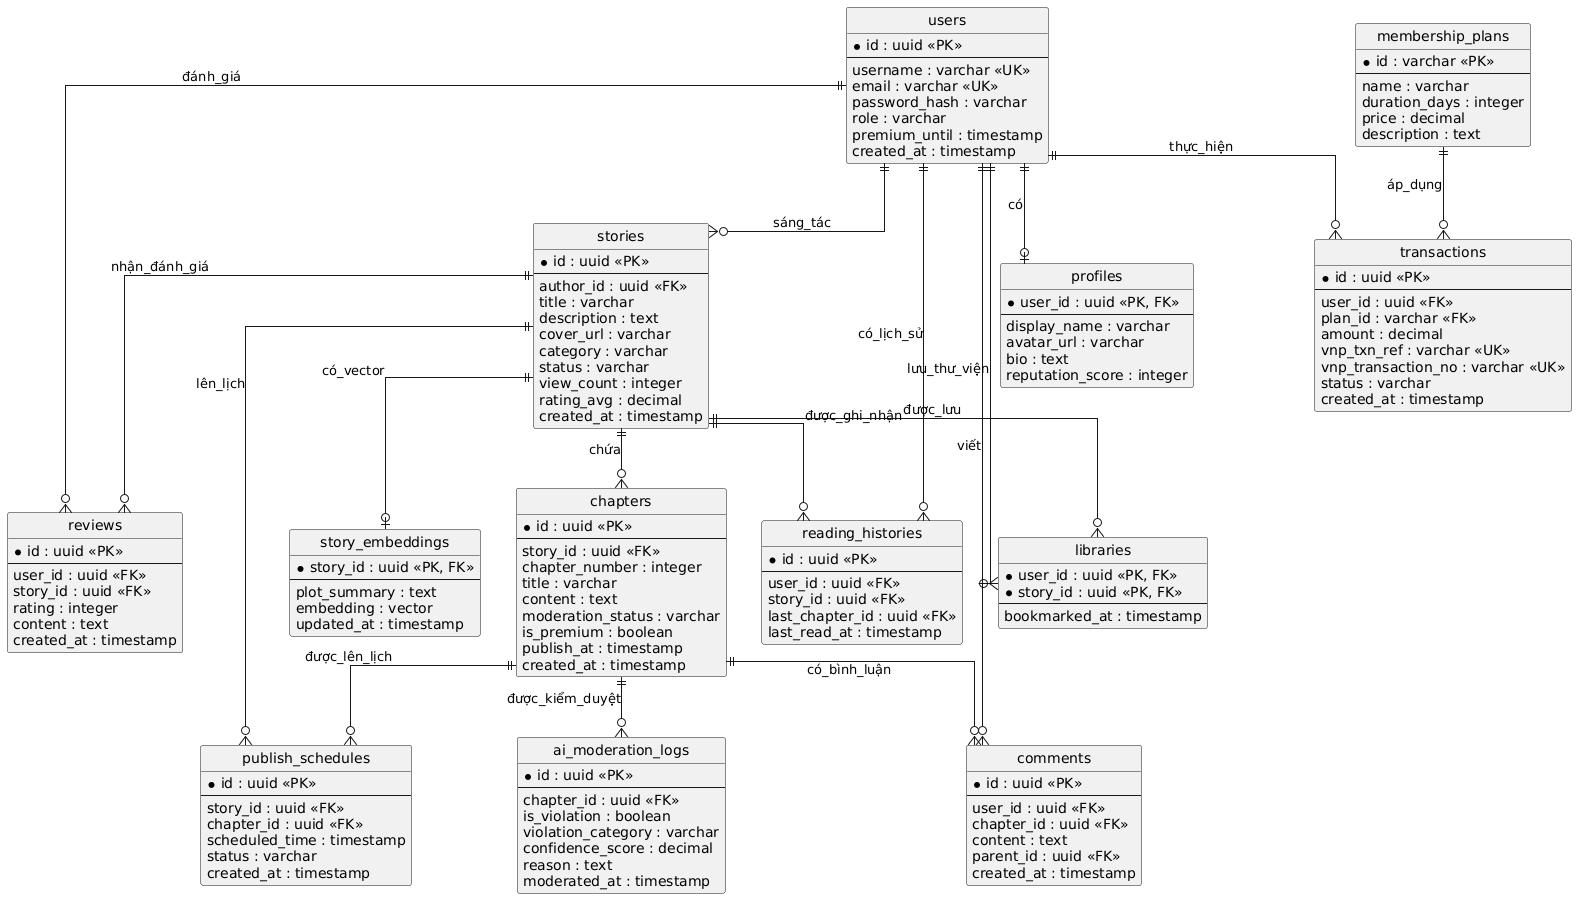

The diagram above was rendered by PlantUML. Its source (embedded in the PNG):
@startuml
' Hide the spot/icon to match standard ERD looks
hide circle

' Use orthogonal lines instead of straight/diagonal lines
skinparam linetype ortho

entity "users" {
  * id : uuid <<PK>>
  --
  username : varchar <<UK>>
  email : varchar <<UK>>
  password_hash : varchar
  role : varchar
  premium_until : timestamp
  created_at : timestamp
}

entity "profiles" {
  * user_id : uuid <<PK, FK>>
  --
  display_name : varchar
  avatar_url : varchar
  bio : text
  reputation_score : integer
}

entity "stories" {
  * id : uuid <<PK>>
  --
  author_id : uuid <<FK>>
  title : varchar
  description : text
  cover_url : varchar
  category : varchar
  status : varchar
  view_count : integer
  rating_avg : decimal
  created_at : timestamp
}

entity "chapters" {
  * id : uuid <<PK>>
  --
  story_id : uuid <<FK>>
  chapter_number : integer
  title : varchar
  content : text
  moderation_status : varchar
  is_premium : boolean
  publish_at : timestamp
  created_at : timestamp
}

entity "comments" {
  * id : uuid <<PK>>
  --
  user_id : uuid <<FK>>
  chapter_id : uuid <<FK>>
  content : text
  parent_id : uuid <<FK>>
  created_at : timestamp
}

entity "reviews" {
  * id : uuid <<PK>>
  --
  user_id : uuid <<FK>>
  story_id : uuid <<FK>>
  rating : integer
  content : text
  created_at : timestamp
}

entity "membership_plans" {
  * id : varchar <<PK>>
  --
  name : varchar
  duration_days : integer
  price : decimal
  description : text
}

entity "transactions" {
  * id : uuid <<PK>>
  --
  user_id : uuid <<FK>>
  plan_id : varchar <<FK>>
  amount : decimal
  vnp_txn_ref : varchar <<UK>>
  vnp_transaction_no : varchar <<UK>>
  status : varchar
  created_at : timestamp
}

entity "ai_moderation_logs" {
  * id : uuid <<PK>>
  --
  chapter_id : uuid <<FK>>
  is_violation : boolean
  violation_category : varchar
  confidence_score : decimal
  reason : text
  moderated_at : timestamp
}

entity "story_embeddings" {
  * story_id : uuid <<PK, FK>>
  --
  plot_summary : text
  embedding : vector
  updated_at : timestamp
}

entity "publish_schedules" {
  * id : uuid <<PK>>
  --
  story_id : uuid <<FK>>
  chapter_id : uuid <<FK>>
  scheduled_time : timestamp
  status : varchar
  created_at : timestamp
}

entity "reading_histories" {
  * id : uuid <<PK>>
  --
  user_id : uuid <<FK>>
  story_id : uuid <<FK>>
  last_chapter_id : uuid <<FK>>
  last_read_at : timestamp
}

entity "libraries" {
  * user_id : uuid <<PK, FK>>
  * story_id : uuid <<PK, FK>>
  --
  bookmarked_at : timestamp
}

' Relationships
users ||--o| profiles : "có"
users ||--o{ stories : "sáng_tác"
users ||--o{ comments : "viết"
users ||--o{ reviews : "đánh_giá"
users ||--o{ transactions : "thực_hiện"
users ||--o{ reading_histories : "có_lịch_sử"
users ||--o{ libraries : "lưu_thư_viện"

stories ||--o{ chapters : "chứa"
stories ||--o{ reviews : "nhận_đánh_giá"
stories ||--o| story_embeddings : "có_vector"
stories ||--o{ publish_schedules : "lên_lịch"
stories ||--o{ reading_histories : "được_ghi_nhận"
stories ||--o{ libraries : "được_lưu"

chapters ||--o{ comments : "có_bình_luận"
chapters ||--o{ ai_moderation_logs : "được_kiểm_duyệt"
chapters ||--o{ publish_schedules : "được_lên_lịch"

membership_plans ||--o{ transactions : "áp_dụng"
@enduml